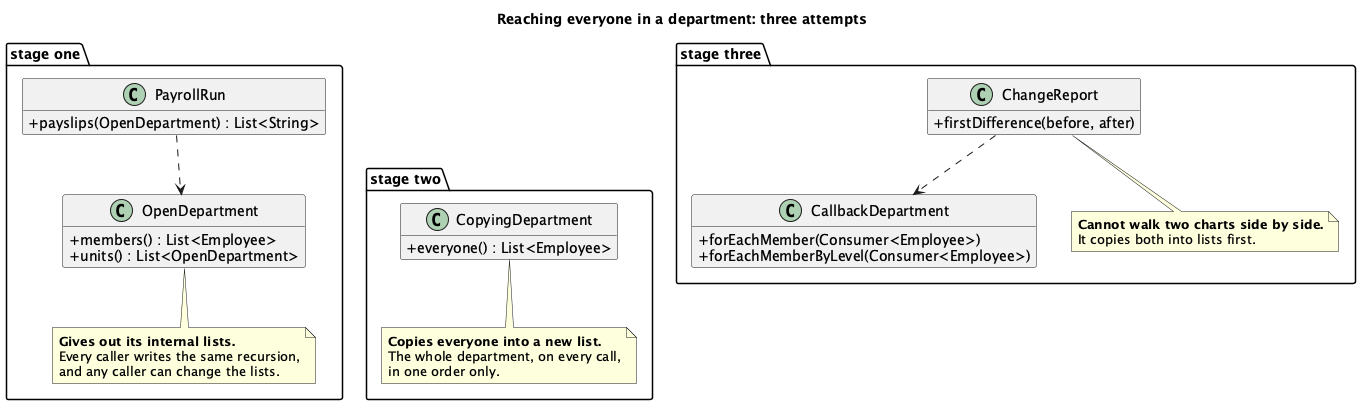

The diagram above was rendered by PlantUML. Its source (embedded in the PNG):
@startuml "Iterator - Org Chart (Problem) - Class Diagram"
skinparam classAttributeIconSize 0
hide empty members
title Reaching everyone in a department: three attempts

package "stage one" {
  class OpenDepartment {
    + members() : List<Employee>
    + units() : List<OpenDepartment>
  }
  class PayrollRun {
    + payslips(OpenDepartment) : List<String>
  }
  PayrollRun ..> OpenDepartment
  note bottom of OpenDepartment
    <b>Gives out its internal lists.</b>
    Every caller writes the same recursion,
    and any caller can change the lists.
  end note
}

package "stage two" {
  class CopyingDepartment {
    + everyone() : List<Employee>
  }
  note bottom of CopyingDepartment
    <b>Copies everyone into a new list.</b>
    The whole department, on every call,
    in one order only.
  end note
}

package "stage three" {
  class CallbackDepartment {
    + forEachMember(Consumer<Employee>)
    + forEachMemberByLevel(Consumer<Employee>)
  }
  class ChangeReport {
    + firstDifference(before, after)
  }
  ChangeReport ..> CallbackDepartment
  note bottom of ChangeReport
    <b>Cannot walk two charts side by side.</b>
    It copies both into lists first.
  end note
}

OpenDepartment -[hidden]right- CopyingDepartment
CopyingDepartment -[hidden]right- CallbackDepartment
@enduml